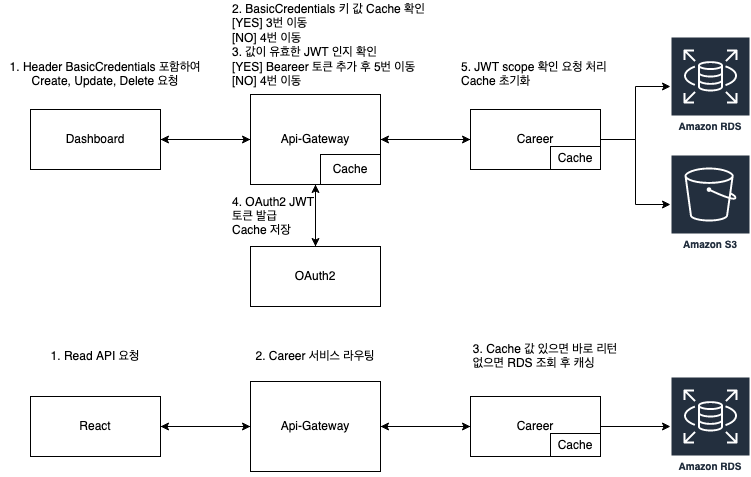

The diagram above was exported from draw.io. Its source (the exported page's mxGraphModel, read from the mxfile embedded in the PNG):
<mxGraphModel dx="1426" dy="820" grid="1" gridSize="10" guides="1" tooltips="1" connect="1" arrows="1" fold="1" page="1" pageScale="1" pageWidth="827" pageHeight="1169" math="0" shadow="0">
  <root>
    <mxCell id="0" />
    <mxCell id="1" parent="0" />
    <mxCell id="6sHx1DN6eSBEYPw6vYgt-13" style="edgeStyle=orthogonalEdgeStyle;rounded=0;orthogonalLoop=1;jettySize=auto;html=1;exitX=1;exitY=0.5;exitDx=0;exitDy=0;entryX=0;entryY=0.5;entryDx=0;entryDy=0;" edge="1" parent="1" source="6sHx1DN6eSBEYPw6vYgt-2" target="6sHx1DN6eSBEYPw6vYgt-5">
      <mxGeometry relative="1" as="geometry" />
    </mxCell>
    <mxCell id="6sHx1DN6eSBEYPw6vYgt-15" style="edgeStyle=orthogonalEdgeStyle;rounded=0;orthogonalLoop=1;jettySize=auto;html=1;exitX=0;exitY=0.5;exitDx=0;exitDy=0;entryX=1;entryY=0.5;entryDx=0;entryDy=0;" edge="1" parent="1" source="6sHx1DN6eSBEYPw6vYgt-2" target="6sHx1DN6eSBEYPw6vYgt-3">
      <mxGeometry relative="1" as="geometry" />
    </mxCell>
    <mxCell id="6sHx1DN6eSBEYPw6vYgt-16" style="edgeStyle=orthogonalEdgeStyle;rounded=0;orthogonalLoop=1;jettySize=auto;html=1;entryX=0.5;entryY=0;entryDx=0;entryDy=0;" edge="1" parent="1" source="6sHx1DN6eSBEYPw6vYgt-2" target="6sHx1DN6eSBEYPw6vYgt-4">
      <mxGeometry relative="1" as="geometry" />
    </mxCell>
    <mxCell id="6sHx1DN6eSBEYPw6vYgt-2" value="Api-Gateway" style="text;html=1;strokeColor=default;fillColor=none;align=center;verticalAlign=middle;whiteSpace=wrap;rounded=0;" vertex="1" parent="1">
      <mxGeometry x="260" y="108" width="130" height="90" as="geometry" />
    </mxCell>
    <mxCell id="6sHx1DN6eSBEYPw6vYgt-6" style="edgeStyle=orthogonalEdgeStyle;rounded=0;orthogonalLoop=1;jettySize=auto;html=1;exitX=1;exitY=0.5;exitDx=0;exitDy=0;entryX=0;entryY=0.5;entryDx=0;entryDy=0;" edge="1" parent="1" source="6sHx1DN6eSBEYPw6vYgt-3" target="6sHx1DN6eSBEYPw6vYgt-2">
      <mxGeometry relative="1" as="geometry" />
    </mxCell>
    <mxCell id="6sHx1DN6eSBEYPw6vYgt-3" value="&lt;div&gt;Dashboard&lt;/div&gt;" style="text;html=1;strokeColor=default;fillColor=none;align=center;verticalAlign=middle;whiteSpace=wrap;rounded=0;" vertex="1" parent="1">
      <mxGeometry x="40" y="123" width="130" height="60" as="geometry" />
    </mxCell>
    <mxCell id="6sHx1DN6eSBEYPw6vYgt-17" style="edgeStyle=orthogonalEdgeStyle;rounded=0;orthogonalLoop=1;jettySize=auto;html=1;entryX=0.5;entryY=1;entryDx=0;entryDy=0;" edge="1" parent="1" source="6sHx1DN6eSBEYPw6vYgt-4" target="6sHx1DN6eSBEYPw6vYgt-2">
      <mxGeometry relative="1" as="geometry" />
    </mxCell>
    <mxCell id="6sHx1DN6eSBEYPw6vYgt-4" value="OAuth2" style="text;html=1;strokeColor=default;fillColor=none;align=center;verticalAlign=middle;whiteSpace=wrap;rounded=0;" vertex="1" parent="1">
      <mxGeometry x="260" y="260" width="130" height="60" as="geometry" />
    </mxCell>
    <mxCell id="6sHx1DN6eSBEYPw6vYgt-14" style="edgeStyle=orthogonalEdgeStyle;rounded=0;orthogonalLoop=1;jettySize=auto;html=1;exitX=0;exitY=0.5;exitDx=0;exitDy=0;entryX=1;entryY=0.5;entryDx=0;entryDy=0;" edge="1" parent="1" source="6sHx1DN6eSBEYPw6vYgt-5" target="6sHx1DN6eSBEYPw6vYgt-2">
      <mxGeometry relative="1" as="geometry" />
    </mxCell>
    <mxCell id="6sHx1DN6eSBEYPw6vYgt-24" style="edgeStyle=orthogonalEdgeStyle;rounded=0;orthogonalLoop=1;jettySize=auto;html=1;exitX=1;exitY=0.5;exitDx=0;exitDy=0;" edge="1" parent="1" source="6sHx1DN6eSBEYPw6vYgt-5" target="6sHx1DN6eSBEYPw6vYgt-22">
      <mxGeometry relative="1" as="geometry" />
    </mxCell>
    <mxCell id="6sHx1DN6eSBEYPw6vYgt-25" style="edgeStyle=orthogonalEdgeStyle;rounded=0;orthogonalLoop=1;jettySize=auto;html=1;" edge="1" parent="1" source="6sHx1DN6eSBEYPw6vYgt-5" target="6sHx1DN6eSBEYPw6vYgt-23">
      <mxGeometry relative="1" as="geometry" />
    </mxCell>
    <mxCell id="6sHx1DN6eSBEYPw6vYgt-5" value="Career" style="text;html=1;strokeColor=default;fillColor=none;align=center;verticalAlign=middle;whiteSpace=wrap;rounded=0;" vertex="1" parent="1">
      <mxGeometry x="480" y="123" width="130" height="60" as="geometry" />
    </mxCell>
    <mxCell id="6sHx1DN6eSBEYPw6vYgt-9" value="1. Header BasicCredentials 포함하여 Create, Update, Delete 요청" style="text;html=1;strokeColor=none;fillColor=none;align=center;verticalAlign=middle;whiteSpace=wrap;rounded=0;" vertex="1" parent="1">
      <mxGeometry x="10" y="68" width="210" height="40" as="geometry" />
    </mxCell>
    <mxCell id="6sHx1DN6eSBEYPw6vYgt-11" value="Cache" style="text;html=1;strokeColor=default;fillColor=none;align=center;verticalAlign=middle;whiteSpace=wrap;rounded=0;" vertex="1" parent="1">
      <mxGeometry x="330" y="168" width="60" height="30" as="geometry" />
    </mxCell>
    <mxCell id="6sHx1DN6eSBEYPw6vYgt-12" value="&lt;div align=&quot;left&quot;&gt;2. BasicCredentials 키 값 Cache 확인&lt;/div&gt;&lt;div align=&quot;left&quot;&gt;[YES] 3번 이동&lt;/div&gt;&lt;div align=&quot;left&quot;&gt;&lt;span style=&quot;white-space: pre&quot;&gt;[NO] 4번 이동&#09;&lt;/span&gt;&lt;br&gt;&lt;/div&gt;&lt;div align=&quot;left&quot;&gt;3. 값이 유효한 JWT 인지 확인&lt;/div&gt;&lt;div align=&quot;left&quot;&gt;[YES] Beareer 토큰 추가 후 5번 이동&lt;br&gt;&lt;/div&gt;&lt;div align=&quot;left&quot;&gt;[NO] 4번 이동&lt;br&gt;&lt;/div&gt;" style="text;html=1;strokeColor=none;fillColor=none;align=left;verticalAlign=middle;whiteSpace=wrap;rounded=0;" vertex="1" parent="1">
      <mxGeometry x="240" y="14" width="200" height="90" as="geometry" />
    </mxCell>
    <mxCell id="6sHx1DN6eSBEYPw6vYgt-18" value="&lt;div align=&quot;left&quot;&gt;4. OAuth2 JWT 토큰 발급&lt;/div&gt;&lt;div align=&quot;left&quot;&gt;Cache 저장&lt;span style=&quot;white-space: pre&quot;&gt;&lt;/span&gt;&lt;br&gt;&lt;/div&gt;" style="text;html=1;strokeColor=none;fillColor=none;align=left;verticalAlign=middle;whiteSpace=wrap;rounded=0;" vertex="1" parent="1">
      <mxGeometry x="240" y="200" width="90" height="60" as="geometry" />
    </mxCell>
    <mxCell id="6sHx1DN6eSBEYPw6vYgt-22" value="Amazon S3" style="sketch=0;outlineConnect=0;fontColor=#232F3E;gradientColor=none;strokeColor=#ffffff;fillColor=#232F3E;dashed=0;verticalLabelPosition=middle;verticalAlign=bottom;align=center;html=1;whiteSpace=wrap;fontSize=10;fontStyle=1;spacing=3;shape=mxgraph.aws4.productIcon;prIcon=mxgraph.aws4.s3;" vertex="1" parent="1">
      <mxGeometry x="680" y="168" width="80" height="100" as="geometry" />
    </mxCell>
    <mxCell id="6sHx1DN6eSBEYPw6vYgt-23" value="Amazon RDS" style="sketch=0;outlineConnect=0;fontColor=#232F3E;gradientColor=none;strokeColor=#ffffff;fillColor=#232F3E;dashed=0;verticalLabelPosition=middle;verticalAlign=bottom;align=center;html=1;whiteSpace=wrap;fontSize=10;fontStyle=1;spacing=3;shape=mxgraph.aws4.productIcon;prIcon=mxgraph.aws4.rds;" vertex="1" parent="1">
      <mxGeometry x="680" y="50" width="80" height="100" as="geometry" />
    </mxCell>
    <mxCell id="6sHx1DN6eSBEYPw6vYgt-26" value="Cache" style="text;html=1;strokeColor=default;fillColor=none;align=center;verticalAlign=middle;whiteSpace=wrap;rounded=0;" vertex="1" parent="1">
      <mxGeometry x="560" y="160" width="50" height="23" as="geometry" />
    </mxCell>
    <mxCell id="6sHx1DN6eSBEYPw6vYgt-27" value="&lt;div align=&quot;left&quot;&gt;5. JWT scope 확인 요청 처리 Cache 초기화&lt;br&gt;&lt;/div&gt;" style="text;html=1;strokeColor=none;fillColor=none;align=center;verticalAlign=middle;whiteSpace=wrap;rounded=0;" vertex="1" parent="1">
      <mxGeometry x="470" y="58" width="150" height="60" as="geometry" />
    </mxCell>
    <mxCell id="6sHx1DN6eSBEYPw6vYgt-30" style="edgeStyle=orthogonalEdgeStyle;rounded=0;orthogonalLoop=1;jettySize=auto;html=1;exitX=1;exitY=0.5;exitDx=0;exitDy=0;entryX=0;entryY=0.5;entryDx=0;entryDy=0;" edge="1" parent="1" source="6sHx1DN6eSBEYPw6vYgt-28" target="6sHx1DN6eSBEYPw6vYgt-29">
      <mxGeometry relative="1" as="geometry" />
    </mxCell>
    <mxCell id="6sHx1DN6eSBEYPw6vYgt-28" value="React" style="text;html=1;strokeColor=default;fillColor=none;align=center;verticalAlign=middle;whiteSpace=wrap;rounded=0;" vertex="1" parent="1">
      <mxGeometry x="40" y="410" width="130" height="60" as="geometry" />
    </mxCell>
    <mxCell id="6sHx1DN6eSBEYPw6vYgt-33" style="edgeStyle=orthogonalEdgeStyle;rounded=0;orthogonalLoop=1;jettySize=auto;html=1;exitX=1;exitY=0.5;exitDx=0;exitDy=0;entryX=0;entryY=0.5;entryDx=0;entryDy=0;" edge="1" parent="1" source="6sHx1DN6eSBEYPw6vYgt-29" target="6sHx1DN6eSBEYPw6vYgt-31">
      <mxGeometry relative="1" as="geometry" />
    </mxCell>
    <mxCell id="6sHx1DN6eSBEYPw6vYgt-39" style="edgeStyle=orthogonalEdgeStyle;rounded=0;orthogonalLoop=1;jettySize=auto;html=1;" edge="1" parent="1" source="6sHx1DN6eSBEYPw6vYgt-29" target="6sHx1DN6eSBEYPw6vYgt-28">
      <mxGeometry relative="1" as="geometry" />
    </mxCell>
    <mxCell id="6sHx1DN6eSBEYPw6vYgt-29" value="Api-Gateway" style="text;html=1;strokeColor=default;fillColor=none;align=center;verticalAlign=middle;whiteSpace=wrap;rounded=0;" vertex="1" parent="1">
      <mxGeometry x="260" y="395" width="130" height="90" as="geometry" />
    </mxCell>
    <mxCell id="6sHx1DN6eSBEYPw6vYgt-35" style="edgeStyle=orthogonalEdgeStyle;rounded=0;orthogonalLoop=1;jettySize=auto;html=1;exitX=1;exitY=0.5;exitDx=0;exitDy=0;" edge="1" parent="1" source="6sHx1DN6eSBEYPw6vYgt-31" target="6sHx1DN6eSBEYPw6vYgt-34">
      <mxGeometry relative="1" as="geometry" />
    </mxCell>
    <mxCell id="6sHx1DN6eSBEYPw6vYgt-38" style="edgeStyle=orthogonalEdgeStyle;rounded=0;orthogonalLoop=1;jettySize=auto;html=1;entryX=1;entryY=0.5;entryDx=0;entryDy=0;" edge="1" parent="1" source="6sHx1DN6eSBEYPw6vYgt-31" target="6sHx1DN6eSBEYPw6vYgt-29">
      <mxGeometry relative="1" as="geometry" />
    </mxCell>
    <mxCell id="6sHx1DN6eSBEYPw6vYgt-31" value="Career" style="text;html=1;strokeColor=default;fillColor=none;align=center;verticalAlign=middle;whiteSpace=wrap;rounded=0;" vertex="1" parent="1">
      <mxGeometry x="480" y="410" width="130" height="60" as="geometry" />
    </mxCell>
    <mxCell id="6sHx1DN6eSBEYPw6vYgt-32" value="Cache" style="text;html=1;strokeColor=default;fillColor=none;align=center;verticalAlign=middle;whiteSpace=wrap;rounded=0;" vertex="1" parent="1">
      <mxGeometry x="560" y="447" width="50" height="23" as="geometry" />
    </mxCell>
    <mxCell id="6sHx1DN6eSBEYPw6vYgt-34" value="Amazon RDS" style="sketch=0;outlineConnect=0;fontColor=#232F3E;gradientColor=none;strokeColor=#ffffff;fillColor=#232F3E;dashed=0;verticalLabelPosition=middle;verticalAlign=bottom;align=center;html=1;whiteSpace=wrap;fontSize=10;fontStyle=1;spacing=3;shape=mxgraph.aws4.productIcon;prIcon=mxgraph.aws4.rds;" vertex="1" parent="1">
      <mxGeometry x="680" y="390" width="80" height="100" as="geometry" />
    </mxCell>
    <mxCell id="6sHx1DN6eSBEYPw6vYgt-36" value="1. Read API 요청" style="text;html=1;strokeColor=none;fillColor=none;align=center;verticalAlign=middle;whiteSpace=wrap;rounded=0;" vertex="1" parent="1">
      <mxGeometry x="40" y="350" width="130" height="40" as="geometry" />
    </mxCell>
    <mxCell id="6sHx1DN6eSBEYPw6vYgt-37" value="2. Career &lt;span style=&quot;white-space: pre&quot;&gt;서비스 라우팅&lt;/span&gt;&lt;span style=&quot;white-space: pre&quot;&gt;&lt;/span&gt;" style="text;html=1;strokeColor=none;fillColor=none;align=center;verticalAlign=middle;whiteSpace=wrap;rounded=0;" vertex="1" parent="1">
      <mxGeometry x="260" y="350" width="130" height="40" as="geometry" />
    </mxCell>
    <mxCell id="6sHx1DN6eSBEYPw6vYgt-40" value="&lt;div align=&quot;left&quot;&gt;3. Cache 값 있으면 바로 리턴&lt;/div&gt;&lt;div align=&quot;left&quot;&gt;없으면 RDS 조회 후 캐싱&lt;br&gt;&lt;/div&gt;" style="text;html=1;strokeColor=none;fillColor=none;align=center;verticalAlign=middle;whiteSpace=wrap;rounded=0;" vertex="1" parent="1">
      <mxGeometry x="480" y="340" width="150" height="60" as="geometry" />
    </mxCell>
  </root>
</mxGraphModel>